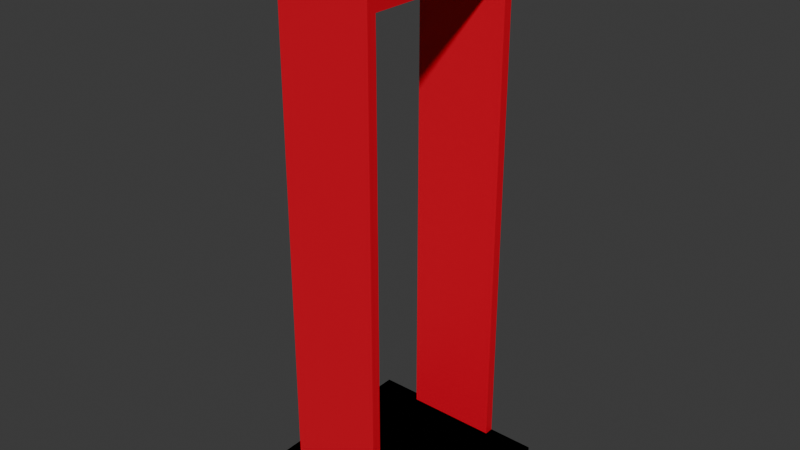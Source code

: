 # Source: space_colony_ship.blend  (saved by Blender 4.0.36; exported with 4.5.12 LTS)
import bpy
from mathutils import Matrix  # noqa: F401  (used for matrix-valued properties, if any)

bpy.ops.wm.read_factory_settings(use_empty=True)
scene = bpy.context.scene
scene.name = 'Scene'

# ---- collections
col_floor = bpy.data.collections.new('floor'); scene.collection.children.link(col_floor)
col_walls = bpy.data.collections.new('walls'); scene.collection.children.link(col_walls)
col_doors = bpy.data.collections.new('doors'); scene.collection.children.link(col_doors)

# ---- materials (node trees are filled in below, after node groups)
mat_material_001 = bpy.data.materials.new('Material.001')
mat_material_001.use_transparent_shadow = False
mat_material_003 = bpy.data.materials.new('Material.003')
mat_material_003.use_transparent_shadow = False
mat_material_002 = bpy.data.materials.new('Material.002')
mat_material_002.use_transparent_shadow = False

# ---- material node trees
mat_material_001.use_nodes = True; mat_material_001.node_tree.nodes.clear()
_N = mat_material_001.node_tree.nodes; _L = mat_material_001.node_tree.links
n0 = _N.new('ShaderNodeBsdfPrincipled'); n0.name = 'Principled BSDF'; n0.location = (10, 300)
n0.inputs[0].default_value = (0.2765, 0.2765, 0.2765, 1.0)
n0.inputs[3].default_value = 1.45
n1 = _N.new('ShaderNodeOutputMaterial'); n1.name = 'Material Output'; n1.location = (300, 300)
_L.new(n0.outputs[0], n1.inputs[0])
n1.is_active_output = True
mat_material_003.use_nodes = True; mat_material_003.node_tree.nodes.clear()
_N = mat_material_003.node_tree.nodes; _L = mat_material_003.node_tree.links
n0 = _N.new('ShaderNodeBsdfPrincipled'); n0.name = 'Principled BSDF'; n0.location = (10, 300)
n0.inputs[0].default_value = (0.07958, 0.07958, 0.07958, 1.0)
n0.inputs[3].default_value = 1.45
n1 = _N.new('ShaderNodeOutputMaterial'); n1.name = 'Material Output'; n1.location = (300, 300)
_L.new(n0.outputs[0], n1.inputs[0])
n1.is_active_output = True
mat_material_002.use_nodes = True; mat_material_002.node_tree.nodes.clear()
_N = mat_material_002.node_tree.nodes; _L = mat_material_002.node_tree.links
n0 = _N.new('ShaderNodeBsdfPrincipled'); n0.name = 'Principled BSDF'; n0.location = (10, 300)
n0.inputs[0].default_value = (0.8001, 0.0, 0.02113, 1.0)
n0.inputs[3].default_value = 1.45
n1 = _N.new('ShaderNodeOutputMaterial'); n1.name = 'Material Output'; n1.location = (300, 300)
_L.new(n0.outputs[0], n1.inputs[0])
n1.is_active_output = True

# ---- world
world_world = bpy.data.worlds.new('World'); scene.world = world_world
world_world.use_nodes = True; world_world.node_tree.nodes.clear()
_N = world_world.node_tree.nodes; _L = world_world.node_tree.links
n0 = _N.new('ShaderNodeOutputWorld'); n0.name = 'World Output'; n0.location = (300, 300)
n1 = _N.new('ShaderNodeBackground'); n1.name = 'Background'; n1.location = (10, 300)
n1.inputs[0].default_value = (0.05088, 0.05088, 0.05088, 1.0)
_L.new(n1.outputs[0], n0.inputs[0])
n0.is_active_output = True
world_world.color = (0.05088, 0.05088, 0.05088)
world_world.use_sun_shadow = False
world_world.sun_shadow_jitter_overblur = 0.0

# ---- meshes
me_cube_001 = bpy.data.meshes.new('Cube.001')
me_cube_001.from_pydata([(-0.5, -0.5, 0.0), (-0.5, -0.5, 0.1), (-0.5, 0.5, 0.0), (-0.5, 0.5, 0.1), (0.5, -0.5, 0.0), (0.5, -0.5, 0.1), (0.5, 0.5, 0.0), (0.5, 0.5, 0.1)], [], [(0, 1, 3, 2), (2, 3, 7, 6), (6, 7, 5, 4), (4, 5, 1, 0), (2, 6, 4, 0), (7, 3, 1, 5)])
_uv = me_cube_001.uv_layers.new(name='UVMap')
_uv.uv.foreach_set('vector', [0.375, 0.0, 0.625, 0.0, 0.625, 0.25, 0.375, 0.25, 0.375, 0.25, 0.625, 0.25, 0.625, 0.5, 0.375, 0.5, 0.375, 0.5, 0.625, 0.5, 0.625, 0.75, 0.375, 0.75, 0.375, 0.75, 0.625, 0.75, 0.625, 1.0, 0.375, 1.0, 0.125, 0.5, 0.375, 0.5, 0.375, 0.75, 0.125, 0.75, 0.625, 0.5, 0.875, 0.5, 0.875, 0.75, 0.625, 0.75])
me_cube_001.materials.append(mat_material_001)
me_cube_001.update()
me_cube_002 = bpy.data.meshes.new('Cube.002')
me_cube_002.from_pydata([(-0.5, -0.5, 0.0), (-0.5, -0.5, 3.0), (-0.5, 0.5, 0.0), (-0.5, 0.5, 3.0), (0.5, -0.5, 0.0), (0.5, -0.5, 3.0), (0.5, 0.5, 0.0), (0.5, 0.5, 3.0)], [], [(0, 1, 3, 2), (2, 3, 7, 6), (6, 7, 5, 4), (4, 5, 1, 0), (2, 6, 4, 0), (7, 3, 1, 5)])
_uv = me_cube_002.uv_layers.new(name='UVMap')
_uv.uv.foreach_set('vector', [0.375, 0.0, 0.625, 0.0, 0.625, 0.25, 0.375, 0.25, 0.375, 0.25, 0.625, 0.25, 0.625, 0.5, 0.375, 0.5, 0.375, 0.5, 0.625, 0.5, 0.625, 0.75, 0.375, 0.75, 0.375, 0.75, 0.625, 0.75, 0.625, 1.0, 0.375, 1.0, 0.125, 0.5, 0.375, 0.5, 0.375, 0.75, 0.125, 0.75, 0.625, 0.5, 0.875, 0.5, 0.875, 0.75, 0.625, 0.75])
me_cube_002.materials.append(mat_material_003)
me_cube_002.update()
me_cube_003 = bpy.data.meshes.new('Cube.003')
me_cube_003.from_pydata([(-0.25, -0.5, 0.0), (-0.25, -0.5, 3.0), (-0.25, 0.5, 0.0), (-0.25, 0.5, 3.0), (0.25, -0.5, 0.0), (0.25, -0.5, 3.0), (0.25, 0.5, 0.0), (0.25, 0.5, 3.0), (-0.25, -0.45, 2.7), (-0.25, -0.45, 0.0), (-0.25, 0.45, 0.0), (-0.25, 0.45, 2.7), (0.25, 0.45, 2.7), (0.25, -0.45, 0.0), (0.25, 0.45, 0.0), (0.25, -0.45, 2.7), (-0.5, -0.5, 0.0), (-0.5, -0.5, 0.1), (-0.5, 0.5, 0.0), (-0.5, 0.5, 0.1), (0.5, -0.5, 0.0), (0.5, -0.5, 0.1), (0.5, 0.5, 0.0), (0.5, 0.5, 0.1)], [], [(0, 1, 3, 2, 10, 11, 8, 9), (2, 3, 7, 6), (14, 6, 7, 5, 4, 13, 15, 12), (4, 5, 1, 0), (4, 0, 9, 13), (10, 2, 6, 14), (7, 3, 1, 5), (14, 12, 11, 10), (8, 15, 13, 9), (8, 11, 12, 15), (16, 17, 19, 18), (18, 19, 23, 22), (22, 23, 21, 20), (20, 21, 17, 16), (18, 22, 20, 16), (23, 19, 17, 21)])
me_cube_003.polygons.foreach_set('material_index', [0, 0, 0, 0, 0, 0, 0, 0, 0, 0, 1, 1, 1, 1, 1, 1])
_uv = me_cube_003.uv_layers.new(name='UVMap')
_uv.uv.foreach_set('vector', [0.375, 0.0, 0.625, 0.0, 0.625, 0.25, 0.375, 0.25, 0.375, 0.2375, 0.6, 0.2375, 0.6, 0.0125, 0.375, 0.0125, 0.375, 0.25, 0.625, 0.25, 0.625, 0.5, 0.375, 0.5, 0.375, 0.5125, 0.375, 0.5, 0.625, 0.5, 0.625, 0.75, 0.375, 0.75, 0.375, 0.7375, 0.6, 0.7375, 0.6, 0.5125, 0.375, 0.75, 0.625, 0.75, 0.625, 1.0, 0.375, 1.0, 0.375, 0.75, 0.125, 0.75, 0.125, 0.7375, 0.375, 0.7375, 0.125, 0.5125, 0.125, 0.5, 0.375, 0.5, 0.375, 0.5125, 0.625, 0.5, 0.875, 0.5, 0.875, 0.75, 0.625, 0.75, 0.4284, 0.4233, 0.625, 0.4233, 0.625, 0.3267, 0.4284, 0.3267, 0.625, 0.9233, 0.625, 0.8267, 0.4284, 0.8267, 0.4284, 0.9233, 0.7983, 0.75, 0.7983, 0.5, 0.7017, 0.5, 0.7017, 0.75, 0.375, 0.0, 0.625, 0.0, 0.625, 0.25, 0.375, 0.25, 0.375, 0.25, 0.625, 0.25, 0.625, 0.5, 0.375, 0.5, 0.375, 0.5, 0.625, 0.5, 0.625, 0.75, 0.375, 0.75, 0.375, 0.75, 0.625, 0.75, 0.625, 1.0, 0.375, 1.0, 0.125, 0.5, 0.375, 0.5, 0.375, 0.75, 0.125, 0.75, 0.625, 0.5, 0.875, 0.5, 0.875, 0.75, 0.625, 0.75])
me_cube_003.materials.append(mat_material_002)
me_cube_003.materials.append(mat_material_001)
me_cube_003.update()

# ---- objects
ob_floor_00_col = bpy.data.objects.new('floor_00-col', me_cube_001)
ob_wall_00_col = bpy.data.objects.new('wall_00-col', me_cube_002)
ob_door_00_col = bpy.data.objects.new('door_00-col', me_cube_003)

# ---- transforms, parenting, visibility, modifiers, constraints
ob_floor_00_col.location = (0.0, 0.0, 0.0)
ob_wall_00_col.location = (0.0, 0.0, 0.0)
ob_door_00_col.location = (0.0, 0.0, 0.0)

# ---- collection membership
col_floor.objects.link(ob_floor_00_col)
col_walls.objects.link(ob_wall_00_col)
col_doors.objects.link(ob_door_00_col)
def _layer_coll(name, lc=None):
    lc = lc or bpy.context.view_layer.layer_collection
    for c in lc.children:
        if c.name == name: return c
        r = _layer_coll(name, c)
        if r: return r
_layer_coll('walls').exclude = True

# ---- scene / render settings (as saved in the file)
scene.frame_start = 1; scene.frame_end = 250; scene.frame_set(1)
scene.render.engine = 'BLENDER_EEVEE_NEXT'
scene.cycles.sampling_pattern = 'TABULATED_SOBOL'
bpy.context.view_layer.update()

# ---- added for rendering (the .blend has no active camera and no usable light): camera, sun
cam_auto = bpy.data.cameras.new('AutoCamera')
cam_auto.lens = 50.0
cam_auto.sensor_width = 36.0
cam_auto.clip_end = 1000.0
ob_auto_camera = bpy.data.objects.new('AutoCamera', cam_auto)
scene.collection.objects.link(ob_auto_camera)
ob_auto_camera.location = (3.06862, -3.68235, 3.9549)
ob_auto_camera.rotation_euler = (1.09748, -7.21219e-08, 0.694738)
scene.camera = ob_auto_camera
light_auto_sun = bpy.data.lights.new('AutoSun', 'SUN')
light_auto_sun.energy = 3.0
light_auto_sun.angle = 0.0523599
ob_auto_sun = bpy.data.objects.new('AutoSun', light_auto_sun)
scene.collection.objects.link(ob_auto_sun)
ob_auto_sun.rotation_euler = (0.872665, 0.174533, 0.523599)
bpy.context.view_layer.update()
